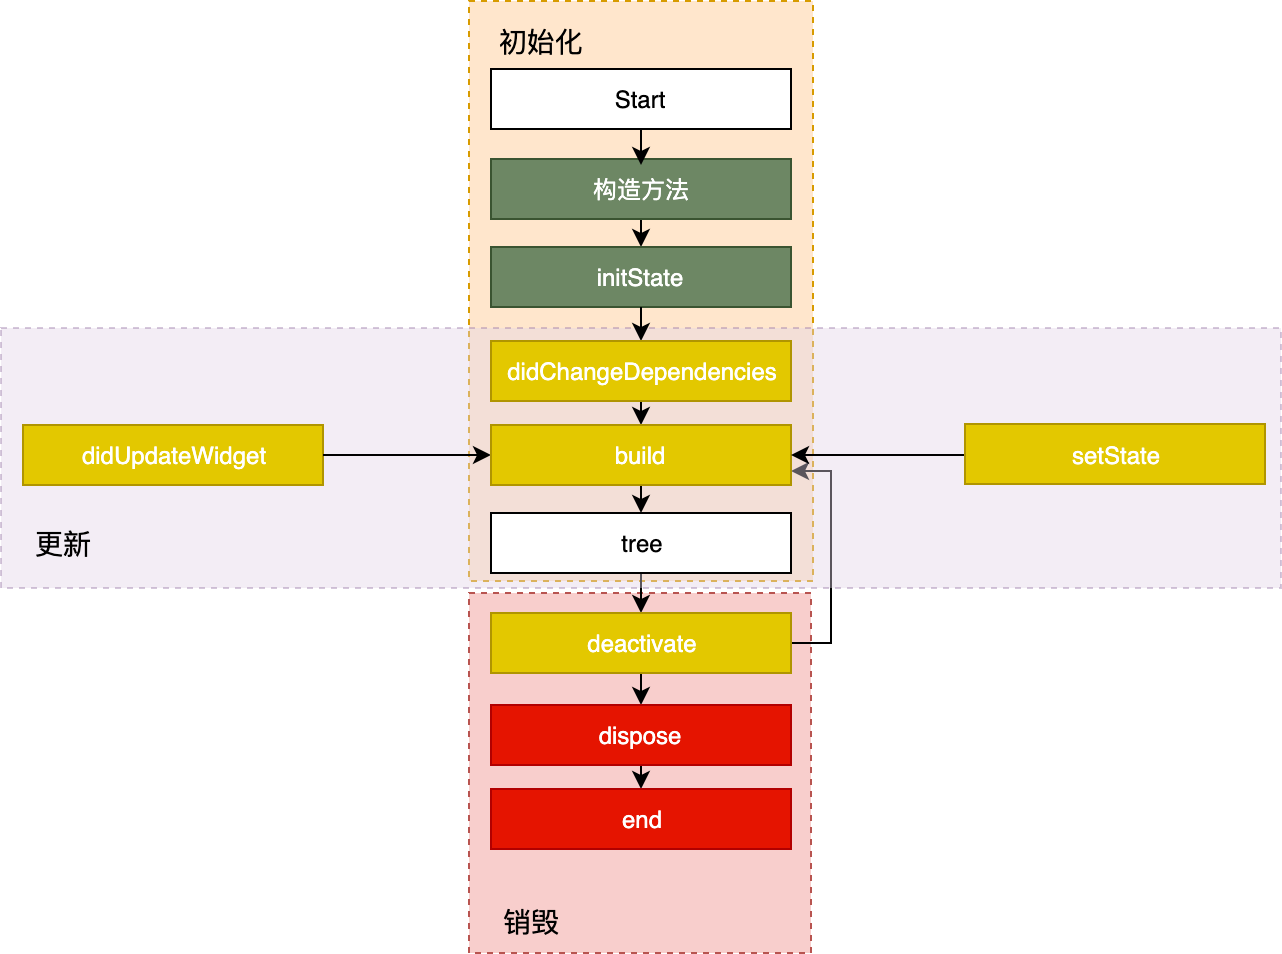

The diagram above was exported from draw.io. Its source (the exported page's mxGraphModel, read from the mxfile embedded in the PNG):
<mxGraphModel dx="113" dy="518" grid="1" gridSize="10" guides="1" tooltips="1" connect="1" arrows="1" fold="1" page="1" pageScale="1" pageWidth="827" pageHeight="1169" math="0" shadow="0">
  <root>
    <mxCell id="0" />
    <mxCell id="1" parent="0" />
    <mxCell id="69l8_1o37a0G_1QkuPPY-101" value="" style="rounded=0;whiteSpace=wrap;html=1;dashed=1;fillColor=#f8cecc;strokeColor=#b85450;" parent="1" vertex="1">
      <mxGeometry x="1839" y="776" width="171" height="180" as="geometry" />
    </mxCell>
    <mxCell id="69l8_1o37a0G_1QkuPPY-102" value="" style="rounded=0;whiteSpace=wrap;html=1;dashed=1;fillColor=#ffe6cc;strokeColor=#d79b00;" parent="1" vertex="1">
      <mxGeometry x="1839" y="480" width="172" height="290" as="geometry" />
    </mxCell>
    <mxCell id="69l8_1o37a0G_1QkuPPY-103" style="edgeStyle=orthogonalEdgeStyle;rounded=0;orthogonalLoop=1;jettySize=auto;html=1;exitX=0.5;exitY=1;exitDx=0;exitDy=0;entryX=0.5;entryY=0;entryDx=0;entryDy=0;fontSize=12;" parent="1" source="69l8_1o37a0G_1QkuPPY-104" target="69l8_1o37a0G_1QkuPPY-106" edge="1">
      <mxGeometry relative="1" as="geometry" />
    </mxCell>
    <mxCell id="69l8_1o37a0G_1QkuPPY-104" value="构造方法" style="rounded=0;whiteSpace=wrap;html=1;fontSize=12;fillColor=#6d8764;strokeColor=#3A5431;fontColor=#ffffff;" parent="1" vertex="1">
      <mxGeometry x="1850" y="559" width="150" height="30" as="geometry" />
    </mxCell>
    <mxCell id="69l8_1o37a0G_1QkuPPY-106" value="initState" style="rounded=0;whiteSpace=wrap;html=1;fontSize=12;fillColor=#6d8764;strokeColor=#3A5431;fontColor=#ffffff;" parent="1" vertex="1">
      <mxGeometry x="1850" y="603" width="150" height="30" as="geometry" />
    </mxCell>
    <mxCell id="69l8_1o37a0G_1QkuPPY-107" style="edgeStyle=orthogonalEdgeStyle;rounded=0;orthogonalLoop=1;jettySize=auto;html=1;exitX=0.5;exitY=1;exitDx=0;exitDy=0;fontSize=12;" parent="1" source="69l8_1o37a0G_1QkuPPY-108" edge="1">
      <mxGeometry relative="1" as="geometry">
        <mxPoint x="1925" y="562" as="targetPoint" />
      </mxGeometry>
    </mxCell>
    <mxCell id="69l8_1o37a0G_1QkuPPY-108" value="Start" style="rounded=0;whiteSpace=wrap;html=1;fontSize=12;" parent="1" vertex="1">
      <mxGeometry x="1850" y="514" width="150" height="30" as="geometry" />
    </mxCell>
    <mxCell id="69l8_1o37a0G_1QkuPPY-113" style="edgeStyle=orthogonalEdgeStyle;rounded=0;orthogonalLoop=1;jettySize=auto;html=1;exitX=0.5;exitY=1;exitDx=0;exitDy=0;entryX=0.5;entryY=0;entryDx=0;entryDy=0;fontSize=12;" parent="1" source="69l8_1o37a0G_1QkuPPY-114" target="69l8_1o37a0G_1QkuPPY-117" edge="1">
      <mxGeometry relative="1" as="geometry" />
    </mxCell>
    <mxCell id="69l8_1o37a0G_1QkuPPY-115" style="edgeStyle=orthogonalEdgeStyle;rounded=0;orthogonalLoop=1;jettySize=auto;html=1;exitX=0.5;exitY=1;exitDx=0;exitDy=0;entryX=0.5;entryY=0;entryDx=0;entryDy=0;fontSize=12;" parent="1" source="69l8_1o37a0G_1QkuPPY-117" target="69l8_1o37a0G_1QkuPPY-119" edge="1">
      <mxGeometry relative="1" as="geometry" />
    </mxCell>
    <mxCell id="Uz3bBeS-KdMvcUQ2FPg--1" style="edgeStyle=orthogonalEdgeStyle;rounded=0;orthogonalLoop=1;jettySize=auto;html=1;exitX=1;exitY=0.5;exitDx=0;exitDy=0;entryX=1;entryY=0.75;entryDx=0;entryDy=0;" edge="1" parent="1" source="69l8_1o37a0G_1QkuPPY-117" target="69l8_1o37a0G_1QkuPPY-112">
      <mxGeometry relative="1" as="geometry">
        <mxPoint x="2070" y="820" as="targetPoint" />
      </mxGeometry>
    </mxCell>
    <mxCell id="69l8_1o37a0G_1QkuPPY-117" value="deactivate" style="rounded=0;whiteSpace=wrap;html=1;fontSize=12;fillColor=#e3c800;strokeColor=#B09500;fontColor=#ffffff;" parent="1" vertex="1">
      <mxGeometry x="1850" y="786" width="150" height="30" as="geometry" />
    </mxCell>
    <mxCell id="69l8_1o37a0G_1QkuPPY-118" style="edgeStyle=orthogonalEdgeStyle;rounded=0;orthogonalLoop=1;jettySize=auto;html=1;exitX=0.5;exitY=1;exitDx=0;exitDy=0;entryX=0.5;entryY=0;entryDx=0;entryDy=0;fontSize=12;" parent="1" source="69l8_1o37a0G_1QkuPPY-119" target="69l8_1o37a0G_1QkuPPY-120" edge="1">
      <mxGeometry relative="1" as="geometry" />
    </mxCell>
    <mxCell id="69l8_1o37a0G_1QkuPPY-119" value="dispose" style="rounded=0;whiteSpace=wrap;html=1;fontSize=12;fillColor=#e51400;strokeColor=#B20000;fontColor=#ffffff;" parent="1" vertex="1">
      <mxGeometry x="1850" y="832" width="150" height="30" as="geometry" />
    </mxCell>
    <mxCell id="69l8_1o37a0G_1QkuPPY-120" value="end" style="rounded=0;whiteSpace=wrap;html=1;fontSize=12;fillColor=#e51400;strokeColor=#B20000;fontColor=#ffffff;" parent="1" vertex="1">
      <mxGeometry x="1850" y="874" width="150" height="30" as="geometry" />
    </mxCell>
    <mxCell id="69l8_1o37a0G_1QkuPPY-123" value="初始化" style="text;html=1;strokeColor=none;fillColor=none;align=center;verticalAlign=middle;whiteSpace=wrap;rounded=0;dashed=1;fontSize=14;" parent="1" vertex="1">
      <mxGeometry x="1846" y="490" width="57" height="20" as="geometry" />
    </mxCell>
    <mxCell id="69l8_1o37a0G_1QkuPPY-125" value="销毁" style="text;html=1;strokeColor=none;fillColor=none;align=center;verticalAlign=middle;whiteSpace=wrap;rounded=0;dashed=1;fontSize=14;" parent="1" vertex="1">
      <mxGeometry x="1850" y="930" width="40" height="20" as="geometry" />
    </mxCell>
    <mxCell id="69l8_1o37a0G_1QkuPPY-100" value="" style="rounded=0;whiteSpace=wrap;html=1;dashed=1;fillColor=#e1d5e7;strokeColor=#9673a6;opacity=40;" parent="1" vertex="1">
      <mxGeometry x="1605" y="643.5" width="640" height="130" as="geometry" />
    </mxCell>
    <mxCell id="69l8_1o37a0G_1QkuPPY-122" value="didUpdateWidget" style="rounded=0;whiteSpace=wrap;html=1;fontSize=12;fillColor=#e3c800;strokeColor=#B09500;fontColor=#ffffff;" parent="1" vertex="1">
      <mxGeometry x="1616" y="692" width="150" height="30" as="geometry" />
    </mxCell>
    <mxCell id="69l8_1o37a0G_1QkuPPY-121" style="edgeStyle=orthogonalEdgeStyle;rounded=0;orthogonalLoop=1;jettySize=auto;html=1;exitX=1;exitY=0.5;exitDx=0;exitDy=0;entryX=0;entryY=0.5;entryDx=0;entryDy=0;fontSize=12;" parent="1" source="69l8_1o37a0G_1QkuPPY-122" target="69l8_1o37a0G_1QkuPPY-112" edge="1">
      <mxGeometry relative="1" as="geometry" />
    </mxCell>
    <mxCell id="69l8_1o37a0G_1QkuPPY-124" value="更新" style="text;html=1;strokeColor=none;fillColor=none;align=center;verticalAlign=middle;whiteSpace=wrap;rounded=0;dashed=1;fontSize=14;" parent="1" vertex="1">
      <mxGeometry x="1616" y="741" width="40" height="20" as="geometry" />
    </mxCell>
    <mxCell id="69l8_1o37a0G_1QkuPPY-105" style="edgeStyle=orthogonalEdgeStyle;rounded=0;orthogonalLoop=1;jettySize=auto;html=1;exitX=0.5;exitY=1;exitDx=0;exitDy=0;entryX=0.5;entryY=0;entryDx=0;entryDy=0;fontSize=12;" parent="1" source="69l8_1o37a0G_1QkuPPY-106" target="69l8_1o37a0G_1QkuPPY-110" edge="1">
      <mxGeometry relative="1" as="geometry" />
    </mxCell>
    <mxCell id="69l8_1o37a0G_1QkuPPY-109" style="edgeStyle=orthogonalEdgeStyle;rounded=0;orthogonalLoop=1;jettySize=auto;html=1;exitX=0.5;exitY=1;exitDx=0;exitDy=0;entryX=0.5;entryY=0;entryDx=0;entryDy=0;fontSize=12;" parent="1" source="69l8_1o37a0G_1QkuPPY-110" target="69l8_1o37a0G_1QkuPPY-112" edge="1">
      <mxGeometry relative="1" as="geometry" />
    </mxCell>
    <mxCell id="69l8_1o37a0G_1QkuPPY-111" style="edgeStyle=orthogonalEdgeStyle;rounded=0;orthogonalLoop=1;jettySize=auto;html=1;exitX=0.5;exitY=1;exitDx=0;exitDy=0;entryX=0.5;entryY=0;entryDx=0;entryDy=0;fontSize=12;" parent="1" source="69l8_1o37a0G_1QkuPPY-112" target="69l8_1o37a0G_1QkuPPY-114" edge="1">
      <mxGeometry relative="1" as="geometry" />
    </mxCell>
    <mxCell id="69l8_1o37a0G_1QkuPPY-112" value="build" style="rounded=0;whiteSpace=wrap;html=1;fontSize=12;fillColor=#e3c800;strokeColor=#B09500;fontColor=#ffffff;" parent="1" vertex="1">
      <mxGeometry x="1850" y="692" width="150" height="30" as="geometry" />
    </mxCell>
    <mxCell id="69l8_1o37a0G_1QkuPPY-114" value="tree" style="rounded=0;whiteSpace=wrap;html=1;fontSize=12;" parent="1" vertex="1">
      <mxGeometry x="1850" y="736" width="150" height="30" as="geometry" />
    </mxCell>
    <mxCell id="69l8_1o37a0G_1QkuPPY-110" value="didChangeDependencies" style="rounded=0;whiteSpace=wrap;html=1;fontSize=12;fillColor=#e3c800;strokeColor=#B09500;fontColor=#ffffff;" parent="1" vertex="1">
      <mxGeometry x="1850" y="650" width="150" height="30" as="geometry" />
    </mxCell>
    <mxCell id="69l8_1o37a0G_1QkuPPY-127" style="edgeStyle=orthogonalEdgeStyle;rounded=0;orthogonalLoop=1;jettySize=auto;html=1;exitX=0;exitY=0.5;exitDx=0;exitDy=0;entryX=1;entryY=0.5;entryDx=0;entryDy=0;jumpStyle=arc;" parent="1" source="69l8_1o37a0G_1QkuPPY-126" target="69l8_1o37a0G_1QkuPPY-112" edge="1">
      <mxGeometry relative="1" as="geometry" />
    </mxCell>
    <mxCell id="69l8_1o37a0G_1QkuPPY-126" value="setState" style="rounded=0;whiteSpace=wrap;html=1;fontSize=12;fillColor=#e3c800;strokeColor=#B09500;fontColor=#ffffff;" parent="1" vertex="1">
      <mxGeometry x="2087" y="691.5" width="150" height="30" as="geometry" />
    </mxCell>
  </root>
</mxGraphModel>